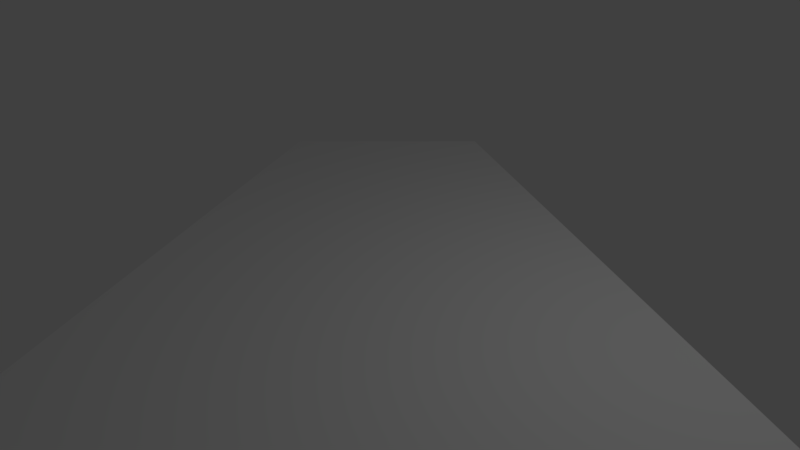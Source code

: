 # Source: ground3.blend  (saved by Blender 2.77.0; exported with 4.5.12 LTS)
import bpy
from mathutils import Matrix  # noqa: F401  (used for matrix-valued properties, if any)

bpy.ops.wm.read_factory_settings(use_empty=True)
scene = bpy.context.scene
scene.name = 'Scene'

# ---- collections
col_collection_1 = bpy.data.collections.new('Collection 1'); scene.collection.children.link(col_collection_1)

# ---- world
world_world = bpy.data.worlds.new('World'); scene.world = world_world
world_world.color = (0.05088, 0.05088, 0.05088)
world_world.use_sun_shadow = False
world_world.sun_shadow_jitter_overblur = 0.0
world_world.cycles.sampling_method = 'MANUAL'

# ---- cameras
cam_camera = bpy.data.cameras.new('Camera')
cam_camera.clip_end = 100.0
cam_camera.lens = 35.0
cam_camera.sensor_width = 32.0
cam_camera.sensor_height = 18.0
cam_camera.ortho_scale = 7.314
cam_camera.dof.focus_distance = 0.0
cam_camera.dof.aperture_fstop = 128.0

# ---- lights
light_lamp = bpy.data.lights.new('Lamp', 'POINT')
light_lamp.transmission_factor = 0.0
light_lamp.cutoff_distance = 30.0
light_lamp.energy = 100.0
light_lamp.shadow_buffer_clip_start = 1.001
light_lamp.shadow_soft_size = 0.1
light_lamp.shadow_maximum_resolution = 0.006
light_lamp.use_absolute_resolution = True

# ---- meshes
me_plane = bpy.data.meshes.new('Plane')
me_plane.from_pydata([(1.0, 0.0, 0.0), (0.0, -1.0, 0.0), (-0.65, 0.3, 0.0), (-0.3, 0.65, 0.0), (1.0, 0.0, -0.1), (0.0, -1.0, -0.1), (-0.65, 0.3, -0.1), (-0.3, 0.65, -0.1)], [], [(2, 1, 0, 3), (7, 4, 5, 6), (6, 5, 1, 2, 3, 0, 4, 7), (0, 1, 5, 4)])
me_plane.use_remesh_preserve_volume = False
me_plane.use_remesh_preserve_attributes = False
me_plane.use_mirror_vertex_groups = False
me_plane.update()

# ---- objects
ob_plane = bpy.data.objects.new('Plane', me_plane)
ob_lamp = bpy.data.objects.new('Lamp', light_lamp)
ob_camera = bpy.data.objects.new('Camera', cam_camera)

# ---- transforms, parenting, visibility, modifiers, constraints
ob_plane.location = (0.0, 0.0, 0.0)
ob_plane.scale = (6.0, 6.0, 6.0)
ob_plane.lineart.crease_threshold = 0.0
ob_lamp.location = (4.076, 1.005, 5.904)
ob_lamp.rotation_euler = (0.6503, 0.05522, 1.866)
ob_lamp.lock_rotations_4d = False
ob_lamp.empty_display_type = 'ARROWS'
ob_lamp.color = (0.0, 0.0, 0.0, 0.0)
ob_lamp.lineart.crease_threshold = 0.0
ob_camera.location = (7.481, -6.508, 5.344)
ob_camera.rotation_euler = (1.109, 0.01082, 0.8149)
ob_camera.lock_rotations_4d = False
ob_camera.empty_display_type = 'ARROWS'
ob_camera.color = (0.0, 0.0, 0.0, 0.0)
ob_camera.display_type = 'WIRE'
ob_camera.lineart.crease_threshold = 0.0

# ---- collection membership
col_collection_1.objects.link(ob_plane)
col_collection_1.objects.link(ob_lamp)
col_collection_1.objects.link(ob_camera)

# ---- scene / render settings (as saved in the file)
scene.camera = ob_camera
scene.frame_start = 1; scene.frame_end = 250; scene.frame_set(1)
scene.render.engine = 'BLENDER_EEVEE_NEXT'
scene.render.resolution_percentage = 50
scene.render.dither_intensity = 0.0
scene.cycles.use_denoising = False
scene.cycles.samples = 128
scene.cycles.sampling_pattern = 'TABULATED_SOBOL'
scene.cycles.light_sampling_threshold = 0.0
scene.cycles.use_adaptive_sampling = False
scene.cycles.use_light_tree = False
scene.cycles.blur_glossy = 0.0
scene.cycles.sample_clamp_indirect = 0.0
scene.view_settings.view_transform = 'Standard'
bpy.context.view_layer.update()
